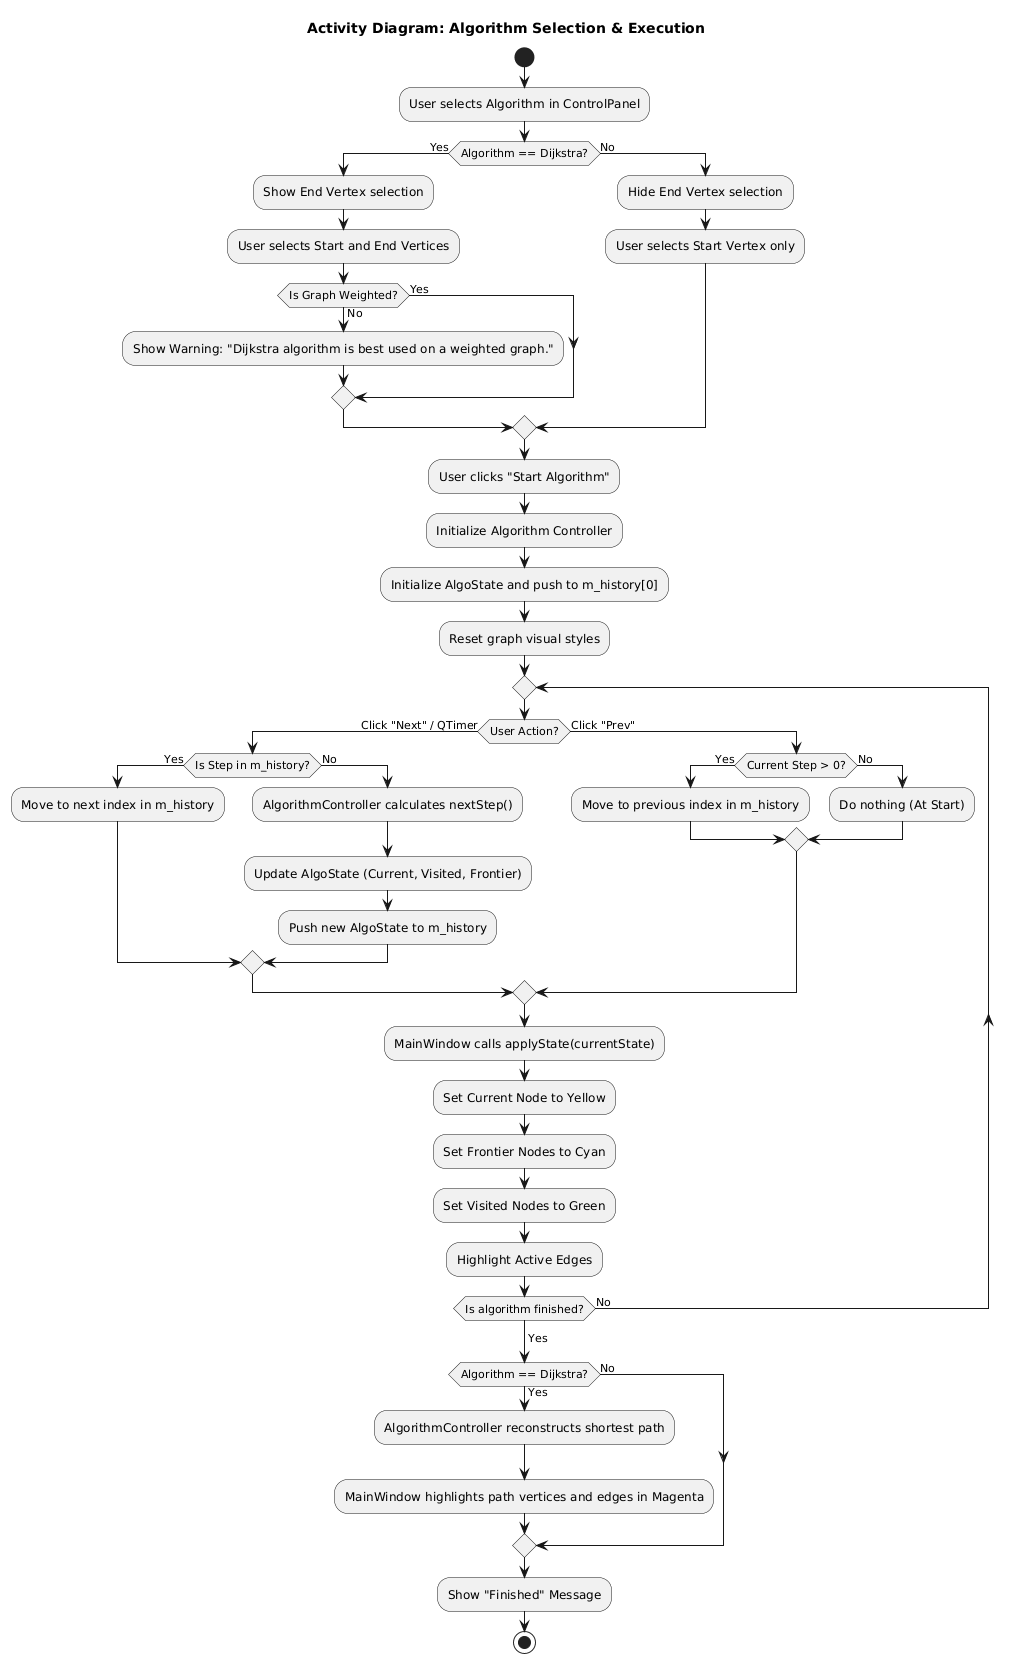

The diagram above was rendered by PlantUML. Its source (embedded in the PNG):
@startuml
title Activity Diagram: Algorithm Selection & Execution

start

:User selects Algorithm in ControlPanel;

if (Algorithm == Dijkstra?) then (Yes)
    :Show End Vertex selection;
    :User selects Start and End Vertices;
    
    if (Is Graph Weighted?) then (No)
        :Show Warning: "Dijkstra algorithm is best used on a weighted graph.";
    else (Yes)
    endif
else (No)
    :Hide End Vertex selection;
    :User selects Start Vertex only;
endif

:User clicks "Start Algorithm";

:Initialize Algorithm Controller;
:Initialize AlgoState and push to m_history[0];
:Reset graph visual styles;

repeat
    if (User Action?) then (Click "Next" / QTimer)
        if (Is Step in m_history?) then (Yes)
            :Move to next index in m_history;
        else (No)
            :AlgorithmController calculates nextStep();
            :Update AlgoState (Current, Visited, Frontier);
            :Push new AlgoState to m_history;
        endif
    else (Click "Prev")
        if (Current Step > 0?) then (Yes)
            :Move to previous index in m_history;
        else (No)
            :Do nothing (At Start);
        endif
    endif

    :MainWindow calls applyState(currentState);
    :Set Current Node to Yellow;
    :Set Frontier Nodes to Cyan;
    :Set Visited Nodes to Green;
    :Highlight Active Edges;

repeat while (Is algorithm finished?) is (No)

->Yes;

if (Algorithm == Dijkstra?) then (Yes)
    :AlgorithmController reconstructs shortest path;
    :MainWindow highlights path vertices and edges in Magenta;
else (No)
endif

:Show "Finished" Message;

stop
@enduml